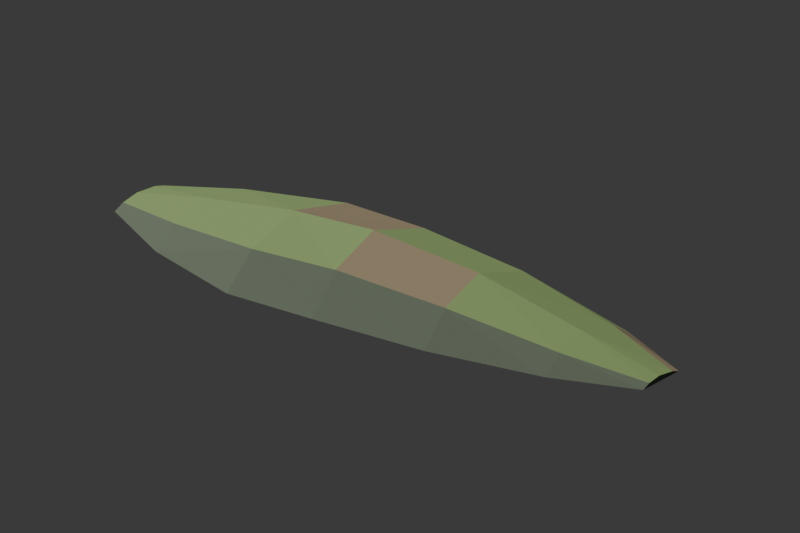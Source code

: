 # Source: MarshwardPeatShelf.blend  (saved by Blender 5.1.30; exported with 4.5.12 LTS)
import bpy
from mathutils import Matrix  # noqa: F401  (used for matrix-valued properties, if any)

bpy.ops.wm.read_factory_settings(use_empty=True)
scene = bpy.context.scene
scene.name = 'MarshwardPeatShelf'

# ---- materials (node trees are filled in below, after node groups)
mat_m_marshwardpeat = bpy.data.materials.new('M_MarshwardPeat')
mat_m_marshwardmoss = bpy.data.materials.new('M_MarshwardMoss')
mat_m_marshwardearth = bpy.data.materials.new('M_MarshwardEarth')

# ---- material node trees
mat_m_marshwardpeat.use_nodes = True; mat_m_marshwardpeat.node_tree.nodes.clear()
_N = mat_m_marshwardpeat.node_tree.nodes; _L = mat_m_marshwardpeat.node_tree.links
n0 = _N.new('ShaderNodeBsdfPrincipled'); n0.name = 'Principled BSDF'; n0.location = (-200, 100)
n0.inputs[0].default_value = (0.13, 0.16, 0.11, 1.0)
n0.inputs[2].default_value = 0.9
n1 = _N.new('ShaderNodeOutputMaterial'); n1.name = 'Material Output'; n1.location = (200, 100)
_L.new(n0.outputs[0], n1.inputs[0])
n1.is_active_output = True
mat_m_marshwardmoss.use_nodes = True; mat_m_marshwardmoss.node_tree.nodes.clear()
_N = mat_m_marshwardmoss.node_tree.nodes; _L = mat_m_marshwardmoss.node_tree.links
n0 = _N.new('ShaderNodeBsdfPrincipled'); n0.name = 'Principled BSDF'; n0.location = (-200, 100)
n0.inputs[0].default_value = (0.23, 0.34, 0.12, 1.0)
n0.inputs[2].default_value = 0.9
n1 = _N.new('ShaderNodeOutputMaterial'); n1.name = 'Material Output'; n1.location = (200, 100)
_L.new(n0.outputs[0], n1.inputs[0])
n1.is_active_output = True
mat_m_marshwardearth.use_nodes = True; mat_m_marshwardearth.node_tree.nodes.clear()
_N = mat_m_marshwardearth.node_tree.nodes; _L = mat_m_marshwardearth.node_tree.links
n0 = _N.new('ShaderNodeBsdfPrincipled'); n0.name = 'Principled BSDF'; n0.location = (-200, 100)
n0.inputs[0].default_value = (0.28, 0.22, 0.13, 1.0)
n0.inputs[2].default_value = 0.9
n1 = _N.new('ShaderNodeOutputMaterial'); n1.name = 'Material Output'; n1.location = (200, 100)
_L.new(n0.outputs[0], n1.inputs[0])
n1.is_active_output = True

# ---- world
world_marshwardshelfpreview = bpy.data.worlds.new('MarshwardShelfPreview'); scene.world = world_marshwardshelfpreview
world_marshwardshelfpreview.use_nodes = True; world_marshwardshelfpreview.node_tree.nodes.clear()
_N = world_marshwardshelfpreview.node_tree.nodes; _L = world_marshwardshelfpreview.node_tree.links
n0 = _N.new('ShaderNodeBackground'); n0.name = 'Background'; n0.location = (-200, 100)
n0.inputs[0].default_value = (0.05, 0.05, 0.05, 1.0)
n1 = _N.new('ShaderNodeOutputWorld'); n1.name = 'World Output'; n1.location = (200, 100)
_L.new(n0.outputs[0], n1.inputs[0])
n1.is_active_output = True
world_marshwardshelfpreview.color = (0.25, 0.25, 0.25)

# ---- cameras
cam_camera_004 = bpy.data.cameras.new('Camera.004')
cam_camera_004.type = 'ORTHO'
cam_camera_004.clip_end = 1e+04
cam_camera_004.ortho_scale = 3100.0
cam_camera_004.display_size = 100.0

# ---- lights
light_sun_003 = bpy.data.lights.new('Sun.003', 'SUN')
light_sun_003.energy = 3.0

# ---- meshes
me_sm_marshwardpeatshelf_01_mesh = bpy.data.meshes.new('SM_MarshwardPeatShelf_01_Mesh')
me_sm_marshwardpeatshelf_01_mesh.from_pydata([(-1300.0, -150.0, 0.0), (-1300.0, -97.5, 19.5), (-1300.0, -13.5, 30.0), (-1300.0, 97.5, 16.5), (-1300.0, 150.0, 0.0), (-950.0, -330.0, 0.0), (-950.0, -214.5, 78.0), (-950.0, -29.7, 120.0), (-950.0, 214.5, 66.0), (-950.0, 330.0, 0.0), (-500.0, -450.0, 0.0), (-500.0, -292.5, 133.2), (-500.0, -40.5, 205.0), (-500.0, 292.5, 112.8), (-500.0, 450.0, 0.0), (-100.0, -420.0, 0.0), (-100.0, -273.0, 156.0), (-100.0, -37.8, 240.0), (-100.0, 273.0, 132.0), (-100.0, 420.0, 0.0), (420.0, -370.0, 0.0), (420.0, -240.5, 136.5), (420.0, -33.3, 210.0), (420.0, 240.5, 115.5), (420.0, 370.0, 0.0), (930.0, -260.0, 0.0), (930.0, -169.0, 71.5), (930.0, -23.4, 110.0), (930.0, 169.0, 60.5), (930.0, 260.0, 0.0), (1300.0, -110.0, 0.0), (1300.0, -71.5, 16.25), (1300.0, -9.9, 25.0), (1300.0, 71.5, 13.75), (1300.0, 110.0, 0.0)], [], [(0, 6, 1), (1, 7, 2), (7, 3, 2), (8, 4, 3), (9, 0, 4), (5, 11, 6), (6, 12, 7), (12, 8, 7), (13, 9, 8), (14, 5, 9), (15, 11, 10), (16, 12, 11), (12, 18, 13), (13, 19, 14), (19, 10, 14), (20, 16, 15), (21, 17, 16), (17, 23, 18), (18, 24, 19), (24, 15, 19), (25, 21, 20), (26, 22, 21), (22, 28, 23), (23, 29, 24), (29, 20, 24), (30, 26, 25), (31, 27, 26), (27, 33, 28), (28, 34, 29), (34, 25, 29), (0, 2, 3), (32, 30, 33), (0, 5, 6), (1, 6, 7), (7, 8, 3), (8, 9, 4), (9, 5, 0), (5, 10, 11), (6, 11, 12), (12, 13, 8), (13, 14, 9), (14, 10, 5), (15, 16, 11), (16, 17, 12), (12, 17, 18), (13, 18, 19), (19, 15, 10), (20, 21, 16), (21, 22, 17), (17, 22, 23), (18, 23, 24), (24, 20, 15), (25, 26, 21), (26, 27, 22), (22, 27, 28), (23, 28, 29), (29, 25, 20), (30, 31, 26), (31, 32, 27), (27, 32, 33), (28, 33, 34), (34, 30, 25), (3, 4, 0), (0, 1, 2), (31, 30, 32), (30, 34, 33)])
me_sm_marshwardpeatshelf_01_mesh.polygons.foreach_set('material_index', [0, 1, 1, 1, 0, 0, 1, 1, 2, 0, 0, 1, 2, 1, 0, 0, 2, 1, 1, 0, 0, 1, 1, 1, 0, 0, 1, 1, 2, 0, 0, 0, 0, 1, 1, 1, 0, 0, 1, 1, 2, 0, 0, 1, 2, 1, 0, 0, 2, 1, 1, 0, 0, 1, 1, 1, 0, 0, 1, 1, 2, 0, 0, 0, 0, 0])
_uv = me_sm_marshwardpeatshelf_01_mesh.uv_layers.new(name='UVMap')
_uv.uv.foreach_set('vector', [0.4593, 0.9965, 0.4301, 0.8611, 0.4771, 0.9961, 0.4771, 0.9961, 0.495, 0.8602, 0.5074, 0.9959, 0.495, 0.8602, 0.5499, 0.9962, 0.5074, 0.9959, 0.5907, 0.8614, 0.5709, 0.9965, 0.5499, 0.9962, 0.04838, 0.8636, 0.2321, 0.9975, 0.1173, 0.9975, 0.3942, 0.8628, 0.3984, 0.688, 0.4301, 0.8611, 0.4301, 0.8611, 0.4856, 0.6864, 0.495, 0.8602, 0.4856, 0.6864, 0.5907, 0.8614, 0.495, 0.8602, 0.6178, 0.6884, 0.6396, 0.8628, 0.5907, 0.8614, 0.002454, 0.6914, 0.301, 0.8636, 0.04838, 0.8636, 0.365, 0.538, 0.3984, 0.688, 0.3518, 0.6908, 0.4056, 0.5346, 0.4856, 0.6864, 0.3984, 0.688, 0.4856, 0.6864, 0.6108, 0.5351, 0.6178, 0.6884, 0.6178, 0.6884, 0.6774, 0.538, 0.6865, 0.6908, 0.01394, 0.5383, 0.3469, 0.6914, 0.002454, 0.6914, 0.3862, 0.3393, 0.4056, 0.5346, 0.365, 0.538, 0.4221, 0.3363, 0.4855, 0.5328, 0.4056, 0.5346, 0.4855, 0.5328, 0.6029, 0.3368, 0.6108, 0.5351, 0.6108, 0.5351, 0.6614, 0.3393, 0.6774, 0.538, 0.03307, 0.3393, 0.3354, 0.5383, 0.01394, 0.5383, 0.4297, 0.1444, 0.4221, 0.3363, 0.3862, 0.3393, 0.4571, 0.1428, 0.4925, 0.3348, 0.4221, 0.3363, 0.4925, 0.3348, 0.5838, 0.1431, 0.6029, 0.3368, 0.6029, 0.3368, 0.6231, 0.1444, 0.6614, 0.3393, 0.07517, 0.1441, 0.3163, 0.3393, 0.03307, 0.3393, 0.4874, 0.00299, 0.4571, 0.1428, 0.4297, 0.1444, 0.5002, 0.002641, 0.5078, 0.142, 0.4571, 0.1428, 0.5078, 0.142, 0.5536, 0.002695, 0.5838, 0.1431, 0.5838, 0.1431, 0.5692, 0.00299, 0.6231, 0.1444, 0.1326, 0.002454, 0.2742, 0.1441, 0.07517, 0.1441, 0.6914, 0.002454, 0.7029, 0.0547, 0.6978, 0.09718, 0.701, 0.1681, 0.6914, 0.2064, 0.6967, 0.1369, 0.4593, 0.9965, 0.3942, 0.8628, 0.4301, 0.8611, 0.4771, 0.9961, 0.4301, 0.8611, 0.495, 0.8602, 0.495, 0.8602, 0.5907, 0.8614, 0.5499, 0.9962, 0.5907, 0.8614, 0.6396, 0.8628, 0.5709, 0.9965, 0.04838, 0.8636, 0.301, 0.8636, 0.2321, 0.9975, 0.3942, 0.8628, 0.3518, 0.6908, 0.3984, 0.688, 0.4301, 0.8611, 0.3984, 0.688, 0.4856, 0.6864, 0.4856, 0.6864, 0.6178, 0.6884, 0.5907, 0.8614, 0.6178, 0.6884, 0.6865, 0.6908, 0.6396, 0.8628, 0.002454, 0.6914, 0.3469, 0.6914, 0.301, 0.8636, 0.365, 0.538, 0.4056, 0.5346, 0.3984, 0.688, 0.4056, 0.5346, 0.4855, 0.5328, 0.4856, 0.6864, 0.4856, 0.6864, 0.4855, 0.5328, 0.6108, 0.5351, 0.6178, 0.6884, 0.6108, 0.5351, 0.6774, 0.538, 0.01394, 0.5383, 0.3354, 0.5383, 0.3469, 0.6914, 0.3862, 0.3393, 0.4221, 0.3363, 0.4056, 0.5346, 0.4221, 0.3363, 0.4925, 0.3348, 0.4855, 0.5328, 0.4855, 0.5328, 0.4925, 0.3348, 0.6029, 0.3368, 0.6108, 0.5351, 0.6029, 0.3368, 0.6614, 0.3393, 0.03307, 0.3393, 0.3163, 0.3393, 0.3354, 0.5383, 0.4297, 0.1444, 0.4571, 0.1428, 0.4221, 0.3363, 0.4571, 0.1428, 0.5078, 0.142, 0.4925, 0.3348, 0.4925, 0.3348, 0.5078, 0.142, 0.5838, 0.1431, 0.6029, 0.3368, 0.5838, 0.1431, 0.6231, 0.1444, 0.07517, 0.1441, 0.2742, 0.1441, 0.3163, 0.3393, 0.4874, 0.00299, 0.5002, 0.002641, 0.4571, 0.1428, 0.5002, 0.002641, 0.5223, 0.002454, 0.5078, 0.142, 0.5078, 0.142, 0.5223, 0.002454, 0.5536, 0.002695, 0.5838, 0.1431, 0.5536, 0.002695, 0.5692, 0.00299, 0.1326, 0.002454, 0.2168, 0.002454, 0.2742, 0.1441, 0.6978, 0.09718, 0.6914, 0.1173, 0.6914, 0.002454, 0.6914, 0.002454, 0.6989, 0.02255, 0.7029, 0.0547, 0.6977, 0.1916, 0.6914, 0.2064, 0.701, 0.1681, 0.6914, 0.2064, 0.6914, 0.1222, 0.6967, 0.1369])
me_sm_marshwardpeatshelf_01_mesh.materials.append(mat_m_marshwardpeat)
me_sm_marshwardpeatshelf_01_mesh.materials.append(mat_m_marshwardmoss)
me_sm_marshwardpeatshelf_01_mesh.materials.append(mat_m_marshwardearth)
me_sm_marshwardpeatshelf_01_mesh.update()
me_sm_marshwardpeatshelf_01_hull = bpy.data.meshes.new('SM_MarshwardPeatShelf_01_Hull')
me_sm_marshwardpeatshelf_01_hull.from_pydata([(-1300.0, -150.0, 0.0), (-1300.0, -97.5, 19.5), (-1300.0, -13.5, 30.0), (-1300.0, 97.5, 16.5), (-1300.0, 150.0, 0.0), (-950.0, -330.0, 0.0), (-950.0, -214.5, 78.0), (-950.0, -29.7, 120.0), (-950.0, 214.5, 66.0), (-950.0, 330.0, 0.0), (-500.0, -450.0, 0.0), (-500.0, -292.5, 133.2), (-500.0, -40.5, 205.0), (-500.0, 292.5, 112.8), (-500.0, 450.0, 0.0), (-100.0, -420.0, 0.0), (-100.0, -273.0, 156.0), (-100.0, -37.8, 240.0), (-100.0, 273.0, 132.0), (-100.0, 420.0, 0.0), (420.0, -370.0, 0.0), (420.0, -240.5, 136.5), (420.0, -33.3, 210.0), (420.0, 240.5, 115.5), (420.0, 370.0, 0.0), (930.0, -260.0, 0.0), (930.0, -169.0, 71.5), (930.0, -23.4, 110.0), (930.0, 169.0, 60.5), (930.0, 260.0, 0.0), (1300.0, -110.0, 0.0), (1300.0, -71.5, 16.25), (1300.0, -9.9, 25.0), (1300.0, 71.5, 13.75), (1300.0, 110.0, 0.0)], [], [(9, 13, 14), (13, 18, 14), (18, 19, 14), (19, 24, 29), (19, 29, 34), (19, 34, 30), (19, 30, 25), (19, 25, 20), (19, 20, 15), (19, 15, 10), (19, 10, 5), (19, 5, 0), (19, 0, 4), (19, 4, 9), (19, 9, 14), (4, 8, 9), (8, 13, 9), (8, 12, 13), (12, 17, 13), (17, 18, 13), (23, 24, 18), (24, 19, 18), (17, 23, 18), (0, 1, 2), (0, 2, 3), (0, 3, 4), (3, 8, 4), (3, 7, 8), (7, 12, 8), (11, 17, 12), (7, 6, 12), (6, 11, 12), (11, 16, 17), (16, 21, 17), (21, 22, 17), (22, 23, 17), (22, 28, 23), (28, 29, 23), (29, 24, 23), (5, 6, 0), (6, 1, 0), (2, 7, 3), (2, 1, 7), (1, 6, 7), (10, 16, 11), (6, 5, 11), (5, 10, 11), (15, 20, 16), (20, 21, 16), (10, 15, 16), (20, 25, 21), (25, 26, 21), (26, 22, 21), (26, 27, 22), (27, 28, 22), (27, 33, 28), (33, 34, 28), (34, 29, 28), (30, 26, 25), (30, 31, 26), (31, 27, 26), (31, 32, 27), (32, 33, 27), (32, 31, 30), (32, 30, 34), (32, 34, 33)])
me_sm_marshwardpeatshelf_01_hull.update()

# ---- objects
ob_sm_marshwardpeatshelf_01 = bpy.data.objects.new('SM_MarshwardPeatShelf_01', me_sm_marshwardpeatshelf_01_mesh)
ob_ucx_sm_marshwardpeatshelf_01_00 = bpy.data.objects.new('UCX_SM_MarshwardPeatShelf_01_00', me_sm_marshwardpeatshelf_01_hull)
ob_camera_003 = bpy.data.objects.new('Camera.003', cam_camera_004)
ob_sun_002 = bpy.data.objects.new('Sun.002', light_sun_003)

# ---- transforms, parenting, visibility, modifiers, constraints
ob_sm_marshwardpeatshelf_01.location = (0.0, 0.0, 0.0)
ob_ucx_sm_marshwardpeatshelf_01_00.location = (0.0, 0.0, 0.0)
ob_ucx_sm_marshwardpeatshelf_01_00.hide_render = True
ob_ucx_sm_marshwardpeatshelf_01_00.display_type = 'WIRE'
ob_camera_003.location = (2100.0, -2600.0, 1700.0)
ob_camera_003.rotation_euler = (1.124, -3.402e-08, 0.6794)
ob_sun_002.location = (0.0, -500.0, 1800.0)
ob_sun_002.rotation_euler = (0.5, -0.4, -0.4)

# ---- collection membership
scene.collection.objects.link(ob_sm_marshwardpeatshelf_01)
scene.collection.objects.link(ob_ucx_sm_marshwardpeatshelf_01_00)
scene.collection.objects.link(ob_camera_003)
scene.collection.objects.link(ob_sun_002)

# ---- scene / render settings (as saved in the file)
scene.camera = ob_camera_003
scene.frame_start = 1; scene.frame_end = 250; scene.frame_set(1)
scene.render.engine = 'BLENDER_EEVEE_NEXT'
scene.render.image_settings.exr_codec = 'NONE'
scene.render.resolution_x = 1200
scene.render.resolution_y = 800
scene.render.use_bake_clear = False
scene.render.bake_margin = 0
scene.render.bake_bias = 0.0
scene.render.bake_samples = 0
scene.render.simplify_subdivision_render = 0
scene.render.simplify_child_particles_render = 0.0
scene.eevee.use_volume_custom_range = False
scene.eevee.gtao_distance = 0.0
scene.eevee.use_fast_gi = False
scene.unit_settings.scale_length = 0.01
bpy.context.view_layer.update()
